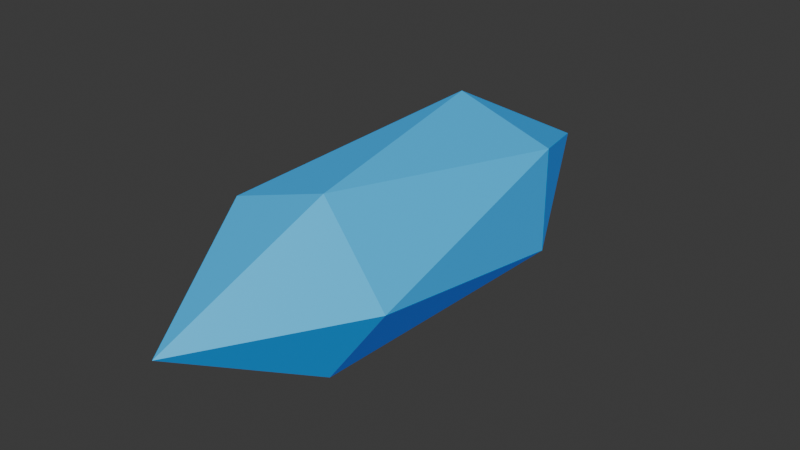 # Source: wizard_bolt.blend  (saved by Blender 4.0.36; exported with 4.5.12 LTS)
import bpy
from mathutils import Matrix  # noqa: F401  (used for matrix-valued properties, if any)

bpy.ops.wm.read_factory_settings(use_empty=True)
scene = bpy.context.scene
scene.name = 'Scene'

# ---- collections
col_collection = bpy.data.collections.new('Collection'); scene.collection.children.link(col_collection)

# ---- materials (node trees are filled in below, after node groups)
mat_material_001 = bpy.data.materials.new('Material.001')
mat_material_001.use_transparent_shadow = False

# ---- material node trees
mat_material_001.use_nodes = True; mat_material_001.node_tree.nodes.clear()
_N = mat_material_001.node_tree.nodes; _L = mat_material_001.node_tree.links
n0 = _N.new('ShaderNodeBsdfPrincipled'); n0.name = 'Principled BSDF'; n0.location = (10, 300)
n0.inputs[0].default_value = (0.03752, 0.5675, 0.8012, 1.0)
n0.inputs[3].default_value = 1.45
n0.inputs[27].default_value = (0.0, 0.01242, 1.0, 1.0)
n0.inputs[28].default_value = 0.2
n1 = _N.new('ShaderNodeOutputMaterial'); n1.name = 'Material Output'; n1.location = (300, 300)
_L.new(n0.outputs[0], n1.inputs[0])
n1.is_active_output = True

# ---- world
world_world = bpy.data.worlds.new('World'); scene.world = world_world
world_world.use_nodes = True; world_world.node_tree.nodes.clear()
_N = world_world.node_tree.nodes; _L = world_world.node_tree.links
n0 = _N.new('ShaderNodeOutputWorld'); n0.name = 'World Output'; n0.location = (300, 300)
n1 = _N.new('ShaderNodeBackground'); n1.name = 'Background'; n1.location = (10, 300)
n1.inputs[0].default_value = (0.05088, 0.05088, 0.05088, 1.0)
_L.new(n1.outputs[0], n0.inputs[0])
n0.is_active_output = True
world_world.color = (0.05088, 0.05088, 0.05088)
world_world.use_sun_shadow = False
world_world.sun_shadow_jitter_overblur = 0.0

# ---- meshes
me_icosphere = bpy.data.meshes.new('Icosphere')
me_icosphere.from_pydata([(0.0, 2.789, 3.733), (0.7236, 1.247, 3.208), (-0.2764, 1.247, 2.883), (-0.8944, 1.247, 3.733), (-0.2764, 1.247, 4.584), (0.7236, 1.247, 4.259), (0.2764, -1.247, 2.883), (-0.7236, -1.247, 3.208), (-0.7236, -1.247, 4.259), (0.2764, -1.247, 4.584), (0.8944, -1.247, 3.733), (0.0, -2.789, 3.733)], [], [(0, 1, 2), (1, 0, 5), (0, 2, 3), (0, 3, 4), (0, 4, 5), (1, 5, 10), (2, 1, 6), (3, 2, 7), (4, 3, 8), (5, 4, 9), (1, 10, 6), (2, 6, 7), (3, 7, 8), (4, 8, 9), (5, 9, 10), (6, 10, 11), (7, 6, 11), (8, 7, 11), (9, 8, 11), (10, 9, 11)])
_uv = me_icosphere.uv_layers.new(name='UVMap')
_uv.uv.foreach_set('vector', [0.1818, 0.0, 0.2727, 0.1575, 0.09091, 0.1575, 0.2727, 0.1575, 0.3636, 0.0, 0.4545, 0.1575, 0.9091, 0.0, 1.0, 0.1575, 0.8182, 0.1575, 0.7273, 0.0, 0.8182, 0.1575, 0.6364, 0.1575, 0.5455, 0.0, 0.6364, 0.1575, 0.4545, 0.1575, 0.2727, 0.1575, 0.4545, 0.1575, 0.3636, 0.3149, 0.09091, 0.1575, 0.2727, 0.1575, 0.1818, 0.3149, 0.8182, 0.1575, 1.0, 0.1575, 0.9091, 0.3149, 0.6364, 0.1575, 0.8182, 0.1575, 0.7273, 0.3149, 0.4545, 0.1575, 0.6364, 0.1575, 0.5455, 0.3149, 0.2727, 0.1575, 0.3636, 0.3149, 0.1818, 0.3149, 0.09091, 0.1575, 0.1818, 0.3149, 0.0, 0.3149, 0.8182, 0.1575, 0.9091, 0.3149, 0.7273, 0.3149, 0.6364, 0.1575, 0.7273, 0.3149, 0.5455, 0.3149, 0.4545, 0.1575, 0.5455, 0.3149, 0.3636, 0.3149, 0.1818, 0.3149, 0.3636, 0.3149, 0.2727, 0.4724, 0.0, 0.3149, 0.1818, 0.3149, 0.09091, 0.4724, 0.7273, 0.3149, 0.9091, 0.3149, 0.8182, 0.4724, 0.5455, 0.3149, 0.7273, 0.3149, 0.6364, 0.4724, 0.3636, 0.3149, 0.5455, 0.3149, 0.4545, 0.4724])
me_icosphere.materials.append(mat_material_001)
me_icosphere.update()

# ---- objects
ob_wizard_bolt = bpy.data.objects.new('wizard_bolt', me_icosphere)

# ---- transforms, parenting, visibility, modifiers, constraints
ob_wizard_bolt.location = (0.0, 0.0, 0.0)

# ---- collection membership
col_collection.objects.link(ob_wizard_bolt)

# ---- scene / render settings (as saved in the file)
scene.frame_start = 1; scene.frame_end = 250; scene.frame_set(1)
scene.render.engine = 'BLENDER_EEVEE_NEXT'
scene.cycles.sampling_pattern = 'TABULATED_SOBOL'
bpy.context.view_layer.update()

# ---- added for rendering (the .blend has no active camera and no usable light): camera, sun
cam_auto = bpy.data.cameras.new('AutoCamera')
cam_auto.lens = 50.0
cam_auto.sensor_width = 36.0
cam_auto.clip_end = 1000.0
ob_auto_camera = bpy.data.objects.new('AutoCamera', cam_auto)
scene.collection.objects.link(ob_auto_camera)
ob_auto_camera.location = (5.64412, -6.77294, 8.24868)
ob_auto_camera.rotation_euler = (1.09748, -7.21219e-08, 0.694738)
scene.camera = ob_auto_camera
light_auto_sun = bpy.data.lights.new('AutoSun', 'SUN')
light_auto_sun.energy = 3.0
light_auto_sun.angle = 0.0523599
ob_auto_sun = bpy.data.objects.new('AutoSun', light_auto_sun)
scene.collection.objects.link(ob_auto_sun)
ob_auto_sun.rotation_euler = (0.872665, 0.174533, 0.523599)
bpy.context.view_layer.update()
